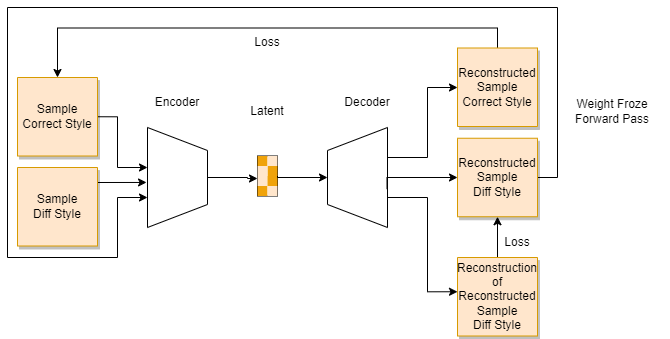

The diagram above was exported from draw.io. Its source (the exported page's mxGraphModel, read from the mxfile embedded in the PNG):
<mxGraphModel dx="1026" dy="594" grid="1" gridSize="10" guides="1" tooltips="1" connect="1" arrows="1" fold="1" page="1" pageScale="1" pageWidth="850" pageHeight="1100" math="0" shadow="0">
  <root>
    <mxCell id="0" />
    <mxCell id="1" parent="0" />
    <mxCell id="T9nESh0Hl4_ntXO0xOuA-56" style="edgeStyle=orthogonalEdgeStyle;rounded=0;orthogonalLoop=1;jettySize=auto;html=1;exitX=0.5;exitY=1;exitDx=0;exitDy=0;entryX=0;entryY=0.25;entryDx=0;entryDy=0;" parent="1" source="T9nESh0Hl4_ntXO0xOuA-12" target="T9nESh0Hl4_ntXO0xOuA-19" edge="1">
      <mxGeometry relative="1" as="geometry">
        <Array as="points">
          <mxPoint x="420" y="250" />
          <mxPoint x="420" y="251" />
        </Array>
      </mxGeometry>
    </mxCell>
    <mxCell id="T9nESh0Hl4_ntXO0xOuA-12" value="" style="verticalLabelPosition=middle;verticalAlign=middle;html=1;shape=trapezoid;perimeter=trapezoidPerimeter;whiteSpace=wrap;size=0.23;arcSize=10;flipV=1;labelPosition=center;align=center;shadow=0;sketch=0;rotation=-90;" parent="1" vertex="1">
      <mxGeometry x="300" y="220" width="100" height="60" as="geometry" />
    </mxCell>
    <mxCell id="T9nESh0Hl4_ntXO0xOuA-60" style="edgeStyle=orthogonalEdgeStyle;rounded=0;orthogonalLoop=1;jettySize=auto;html=1;exitX=0.5;exitY=0;exitDx=0;exitDy=0;" parent="1" source="T9nESh0Hl4_ntXO0xOuA-14" target="T9nESh0Hl4_ntXO0xOuA-57" edge="1">
      <mxGeometry relative="1" as="geometry">
        <Array as="points">
          <mxPoint x="560" y="230" />
          <mxPoint x="600" y="230" />
          <mxPoint x="600" y="160" />
        </Array>
      </mxGeometry>
    </mxCell>
    <mxCell id="4jyjPsYEg-sLMbErtTsE-7" style="edgeStyle=orthogonalEdgeStyle;rounded=0;orthogonalLoop=1;jettySize=auto;html=1;exitX=0.75;exitY=0;exitDx=0;exitDy=0;entryX=0.5;entryY=0;entryDx=0;entryDy=0;" edge="1" parent="1">
      <mxGeometry relative="1" as="geometry">
        <mxPoint x="560" y="270" as="sourcePoint" />
        <mxPoint x="630" y="364.25" as="targetPoint" />
        <Array as="points">
          <mxPoint x="600" y="270" />
          <mxPoint x="600" y="364" />
        </Array>
      </mxGeometry>
    </mxCell>
    <mxCell id="T9nESh0Hl4_ntXO0xOuA-14" value="" style="verticalLabelPosition=middle;verticalAlign=middle;html=1;shape=trapezoid;perimeter=trapezoidPerimeter;whiteSpace=wrap;size=0.23;arcSize=10;flipV=1;labelPosition=center;align=center;shadow=0;sketch=0;rotation=90;" parent="1" vertex="1">
      <mxGeometry x="480" y="220" width="100" height="60" as="geometry" />
    </mxCell>
    <mxCell id="T9nESh0Hl4_ntXO0xOuA-27" value="" style="group" parent="1" vertex="1" connectable="0">
      <mxGeometry x="430" y="228.5" width="20" height="40" as="geometry" />
    </mxCell>
    <mxCell id="T9nESh0Hl4_ntXO0xOuA-30" value="" style="group" parent="T9nESh0Hl4_ntXO0xOuA-27" vertex="1" connectable="0">
      <mxGeometry width="20" height="40" as="geometry" />
    </mxCell>
    <mxCell id="T9nESh0Hl4_ntXO0xOuA-23" value="" style="rounded=0;whiteSpace=wrap;html=1;shadow=0;sketch=0;strokeColor=#000000;fillColor=none;" parent="T9nESh0Hl4_ntXO0xOuA-30" vertex="1">
      <mxGeometry width="20" height="40" as="geometry" />
    </mxCell>
    <mxCell id="T9nESh0Hl4_ntXO0xOuA-15" value="" style="rounded=0;whiteSpace=wrap;html=1;shadow=0;sketch=0;fillColor=#f0a30a;strokeColor=none;fontColor=#000000;" parent="T9nESh0Hl4_ntXO0xOuA-30" vertex="1">
      <mxGeometry width="10" height="10" as="geometry" />
    </mxCell>
    <mxCell id="T9nESh0Hl4_ntXO0xOuA-16" value="" style="rounded=0;whiteSpace=wrap;html=1;shadow=0;sketch=0;strokeColor=none;fillColor=#ffe6cc;" parent="T9nESh0Hl4_ntXO0xOuA-30" vertex="1">
      <mxGeometry x="10" width="10" height="10" as="geometry" />
    </mxCell>
    <mxCell id="T9nESh0Hl4_ntXO0xOuA-17" value="" style="rounded=0;whiteSpace=wrap;html=1;shadow=0;sketch=0;fillColor=#f0a30a;strokeColor=none;fontColor=#000000;" parent="T9nESh0Hl4_ntXO0xOuA-30" vertex="1">
      <mxGeometry x="10" y="10" width="10" height="10" as="geometry" />
    </mxCell>
    <mxCell id="T9nESh0Hl4_ntXO0xOuA-18" value="" style="rounded=0;whiteSpace=wrap;html=1;shadow=0;sketch=0;strokeColor=none;fillColor=#ffe6cc;" parent="T9nESh0Hl4_ntXO0xOuA-30" vertex="1">
      <mxGeometry y="10" width="10" height="10" as="geometry" />
    </mxCell>
    <mxCell id="T9nESh0Hl4_ntXO0xOuA-19" value="" style="rounded=0;whiteSpace=wrap;html=1;shadow=0;sketch=0;strokeColor=none;fillColor=#ffe6cc;" parent="T9nESh0Hl4_ntXO0xOuA-30" vertex="1">
      <mxGeometry y="20" width="10" height="10" as="geometry" />
    </mxCell>
    <mxCell id="T9nESh0Hl4_ntXO0xOuA-20" value="" style="rounded=0;whiteSpace=wrap;html=1;shadow=0;sketch=0;fillColor=#f0a30a;strokeColor=none;fontColor=#000000;" parent="T9nESh0Hl4_ntXO0xOuA-30" vertex="1">
      <mxGeometry x="10" y="20" width="10" height="10" as="geometry" />
    </mxCell>
    <mxCell id="T9nESh0Hl4_ntXO0xOuA-25" value="" style="rounded=0;whiteSpace=wrap;html=1;shadow=0;sketch=0;fillColor=#f0a30a;strokeColor=none;fontColor=#000000;" parent="T9nESh0Hl4_ntXO0xOuA-30" vertex="1">
      <mxGeometry y="30" width="10" height="10" as="geometry" />
    </mxCell>
    <mxCell id="T9nESh0Hl4_ntXO0xOuA-26" value="" style="rounded=0;whiteSpace=wrap;html=1;shadow=0;sketch=0;strokeColor=none;fillColor=#ffe6cc;" parent="T9nESh0Hl4_ntXO0xOuA-30" vertex="1">
      <mxGeometry x="10" y="30" width="10" height="10" as="geometry" />
    </mxCell>
    <mxCell id="T9nESh0Hl4_ntXO0xOuA-22" style="edgeStyle=orthogonalEdgeStyle;rounded=0;orthogonalLoop=1;jettySize=auto;html=1;exitX=1;exitY=0.75;exitDx=0;exitDy=0;entryX=0;entryY=0.75;entryDx=0;entryDy=0;" parent="T9nESh0Hl4_ntXO0xOuA-30" source="T9nESh0Hl4_ntXO0xOuA-18" target="T9nESh0Hl4_ntXO0xOuA-17" edge="1">
      <mxGeometry relative="1" as="geometry" />
    </mxCell>
    <mxCell id="T9nESh0Hl4_ntXO0xOuA-36" value="Latent" style="text;html=1;strokeColor=none;fillColor=none;align=center;verticalAlign=middle;whiteSpace=wrap;rounded=0;shadow=0;sketch=0;" parent="1" vertex="1">
      <mxGeometry x="410" y="169" width="60" height="30" as="geometry" />
    </mxCell>
    <mxCell id="T9nESh0Hl4_ntXO0xOuA-55" style="edgeStyle=orthogonalEdgeStyle;rounded=0;orthogonalLoop=1;jettySize=auto;html=1;exitX=1;exitY=0.5;exitDx=0;exitDy=0;entryX=0.5;entryY=1;entryDx=0;entryDy=0;" parent="1" source="T9nESh0Hl4_ntXO0xOuA-23" target="T9nESh0Hl4_ntXO0xOuA-14" edge="1">
      <mxGeometry relative="1" as="geometry">
        <Array as="points">
          <mxPoint x="450" y="250" />
        </Array>
      </mxGeometry>
    </mxCell>
    <mxCell id="T9nESh0Hl4_ntXO0xOuA-61" style="edgeStyle=orthogonalEdgeStyle;rounded=0;orthogonalLoop=1;jettySize=auto;html=1;exitX=1;exitY=0.5;exitDx=0;exitDy=0;entryX=1;entryY=0.5;entryDx=0;entryDy=0;" parent="1" source="T9nESh0Hl4_ntXO0xOuA-57" target="T9nESh0Hl4_ntXO0xOuA-58" edge="1">
      <mxGeometry relative="1" as="geometry" />
    </mxCell>
    <mxCell id="T9nESh0Hl4_ntXO0xOuA-57" value="Reconstructed&lt;br&gt;Sample&lt;br&gt;Correct Style" style="rounded=0;whiteSpace=wrap;html=1;shadow=1;sketch=0;strokeColor=#d79b00;fillColor=#ffe6cc;direction=north;glass=0;rotation=0;" parent="1" vertex="1">
      <mxGeometry x="630" y="120.5" width="80" height="78.5" as="geometry" />
    </mxCell>
    <mxCell id="T9nESh0Hl4_ntXO0xOuA-66" style="edgeStyle=orthogonalEdgeStyle;rounded=0;orthogonalLoop=1;jettySize=auto;html=1;exitX=0.5;exitY=1;exitDx=0;exitDy=0;" parent="1" source="T9nESh0Hl4_ntXO0xOuA-58" edge="1">
      <mxGeometry relative="1" as="geometry">
        <Array as="points">
          <mxPoint x="290" y="189" />
          <mxPoint x="290" y="240" />
          <mxPoint x="320" y="240" />
        </Array>
        <mxPoint x="320" y="240" as="targetPoint" />
      </mxGeometry>
    </mxCell>
    <mxCell id="T9nESh0Hl4_ntXO0xOuA-58" value="Sample Correct Style" style="rounded=0;whiteSpace=wrap;html=1;shadow=1;sketch=0;strokeColor=#d79b00;fillColor=#ffe6cc;direction=north;glass=0;rotation=0;" parent="1" vertex="1">
      <mxGeometry x="190" y="150" width="80" height="78.5" as="geometry" />
    </mxCell>
    <mxCell id="T9nESh0Hl4_ntXO0xOuA-62" value="Loss" style="text;html=1;strokeColor=none;fillColor=none;align=center;verticalAlign=middle;whiteSpace=wrap;rounded=0;shadow=1;glass=0;sketch=0;" parent="1" vertex="1">
      <mxGeometry x="410" y="100" width="60" height="30" as="geometry" />
    </mxCell>
    <mxCell id="4jyjPsYEg-sLMbErtTsE-2" style="edgeStyle=orthogonalEdgeStyle;rounded=0;orthogonalLoop=1;jettySize=auto;html=1;exitX=0.5;exitY=1;exitDx=0;exitDy=0;entryX=0.343;entryY=1.016;entryDx=0;entryDy=0;entryPerimeter=0;" edge="1" parent="1">
      <mxGeometry relative="1" as="geometry">
        <mxPoint x="270" y="268.5" as="sourcePoint" />
        <mxPoint x="319.03999999999996" y="254.94999999999993" as="targetPoint" />
        <Array as="points">
          <mxPoint x="270" y="255.25" />
        </Array>
      </mxGeometry>
    </mxCell>
    <mxCell id="T9nESh0Hl4_ntXO0xOuA-63" value="Sample&lt;br&gt;Diff Style" style="rounded=0;whiteSpace=wrap;html=1;shadow=1;sketch=0;strokeColor=#d79b00;fillColor=#ffe6cc;direction=north;glass=0;rotation=0;" parent="1" vertex="1">
      <mxGeometry x="190" y="240" width="80" height="78.5" as="geometry" />
    </mxCell>
    <mxCell id="T9nESh0Hl4_ntXO0xOuA-68" style="edgeStyle=orthogonalEdgeStyle;rounded=0;orthogonalLoop=1;jettySize=auto;html=1;exitX=0.616;exitY=0.992;exitDx=0;exitDy=0;exitPerimeter=0;" parent="1" source="T9nESh0Hl4_ntXO0xOuA-14" target="T9nESh0Hl4_ntXO0xOuA-67" edge="1">
      <mxGeometry relative="1" as="geometry">
        <Array as="points">
          <mxPoint x="560" y="250" />
        </Array>
      </mxGeometry>
    </mxCell>
    <mxCell id="4jyjPsYEg-sLMbErtTsE-3" style="edgeStyle=orthogonalEdgeStyle;rounded=0;orthogonalLoop=1;jettySize=auto;html=1;exitX=0.5;exitY=1;exitDx=0;exitDy=0;" edge="1" parent="1" source="T9nESh0Hl4_ntXO0xOuA-67">
      <mxGeometry relative="1" as="geometry">
        <mxPoint x="320" y="270" as="targetPoint" />
        <Array as="points">
          <mxPoint x="730" y="250" />
          <mxPoint x="730" y="80" />
          <mxPoint x="180" y="80" />
          <mxPoint x="180" y="330" />
          <mxPoint x="290" y="330" />
          <mxPoint x="290" y="270" />
          <mxPoint x="320" y="270" />
        </Array>
      </mxGeometry>
    </mxCell>
    <mxCell id="T9nESh0Hl4_ntXO0xOuA-67" value="Reconstructed&lt;br&gt;Sample&lt;br&gt;Diff Style" style="rounded=0;whiteSpace=wrap;html=1;shadow=1;sketch=0;strokeColor=#d79b00;fillColor=#ffe6cc;direction=north;glass=0;rotation=0;" parent="1" vertex="1">
      <mxGeometry x="630" y="210.75" width="80" height="78.5" as="geometry" />
    </mxCell>
    <mxCell id="T9nESh0Hl4_ntXO0xOuA-71" value="Encoder" style="text;html=1;strokeColor=none;fillColor=none;align=center;verticalAlign=middle;whiteSpace=wrap;rounded=0;shadow=1;glass=0;sketch=0;" parent="1" vertex="1">
      <mxGeometry x="320" y="160" width="60" height="30" as="geometry" />
    </mxCell>
    <mxCell id="T9nESh0Hl4_ntXO0xOuA-72" value="Decoder" style="text;html=1;strokeColor=none;fillColor=none;align=center;verticalAlign=middle;whiteSpace=wrap;rounded=0;shadow=1;glass=0;sketch=0;" parent="1" vertex="1">
      <mxGeometry x="510" y="160" width="60" height="30" as="geometry" />
    </mxCell>
    <mxCell id="T9nESh0Hl4_ntXO0xOuA-73" value="Weight Froze Forward Pass" style="text;html=1;strokeColor=none;fillColor=none;align=center;verticalAlign=middle;whiteSpace=wrap;rounded=0;shadow=1;glass=0;sketch=0;" parent="1" vertex="1">
      <mxGeometry x="730" y="169" width="110" height="30" as="geometry" />
    </mxCell>
    <mxCell id="4jyjPsYEg-sLMbErtTsE-8" style="edgeStyle=orthogonalEdgeStyle;rounded=0;orthogonalLoop=1;jettySize=auto;html=1;exitX=1;exitY=0.5;exitDx=0;exitDy=0;entryX=0;entryY=0.5;entryDx=0;entryDy=0;" edge="1" parent="1" source="4jyjPsYEg-sLMbErtTsE-6" target="T9nESh0Hl4_ntXO0xOuA-67">
      <mxGeometry relative="1" as="geometry" />
    </mxCell>
    <mxCell id="4jyjPsYEg-sLMbErtTsE-6" value="Reconstruction&lt;br&gt;of&lt;br&gt;Reconstructed&lt;br&gt;Sample&lt;br&gt;Diff Style" style="rounded=0;whiteSpace=wrap;html=1;shadow=1;sketch=0;strokeColor=#d79b00;fillColor=#ffe6cc;direction=north;glass=0;rotation=0;" vertex="1" parent="1">
      <mxGeometry x="630" y="330" width="80" height="78.5" as="geometry" />
    </mxCell>
    <mxCell id="4jyjPsYEg-sLMbErtTsE-9" value="Loss" style="text;html=1;strokeColor=none;fillColor=none;align=center;verticalAlign=middle;whiteSpace=wrap;rounded=0;shadow=1;glass=0;sketch=0;" vertex="1" parent="1">
      <mxGeometry x="660" y="300" width="60" height="30" as="geometry" />
    </mxCell>
  </root>
</mxGraphModel>